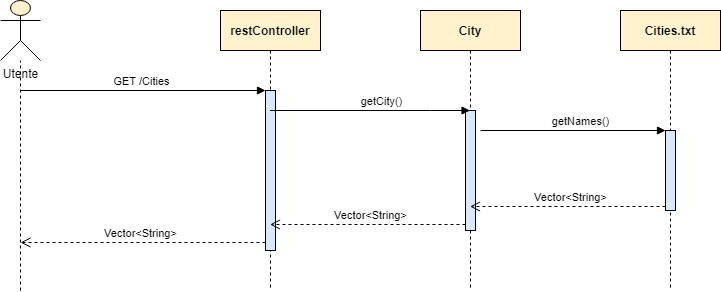

The diagram above was exported from draw.io. Its source (the exported page's mxGraphModel, read from the mxfile embedded in the PNG):
<mxGraphModel dx="1038" dy="547" grid="1" gridSize="10" guides="1" tooltips="1" connect="1" arrows="1" fold="1" page="1" pageScale="1" pageWidth="827" pageHeight="1169" math="0" shadow="0">
  <root>
    <mxCell id="0" />
    <mxCell id="1" parent="0" />
    <mxCell id="TyobSvDp4_x7LuoayBJC-2" value="&lt;b&gt;restController&lt;/b&gt;" style="shape=umlLifeline;perimeter=lifelinePerimeter;whiteSpace=wrap;html=1;container=1;collapsible=0;recursiveResize=0;outlineConnect=0;strokeColor=#000000;fillColor=#fff2cc;" parent="1" vertex="1">
      <mxGeometry x="320" y="80" width="100" height="280" as="geometry" />
    </mxCell>
    <mxCell id="TyobSvDp4_x7LuoayBJC-3" value="" style="html=1;points=[];perimeter=orthogonalPerimeter;strokeColor=#000000;fillColor=#dae8fc;" parent="TyobSvDp4_x7LuoayBJC-2" vertex="1">
      <mxGeometry x="45" y="80" width="10" height="160" as="geometry" />
    </mxCell>
    <mxCell id="TyobSvDp4_x7LuoayBJC-5" value="Vector&amp;lt;String&amp;gt;" style="html=1;verticalAlign=bottom;endArrow=open;dashed=1;endSize=8;exitX=0;exitY=0.95;rounded=0;fillColor=#dae8fc;strokeColor=#000000;" parent="1" source="TyobSvDp4_x7LuoayBJC-3" edge="1">
      <mxGeometry x="0.0204" relative="1" as="geometry">
        <mxPoint x="120" y="312" as="targetPoint" />
        <mxPoint as="offset" />
      </mxGeometry>
    </mxCell>
    <mxCell id="TyobSvDp4_x7LuoayBJC-4" value="GET /Cities" style="html=1;verticalAlign=bottom;endArrow=block;entryX=0;entryY=0;rounded=0;fillColor=#dae8fc;strokeColor=#000000;" parent="1" target="TyobSvDp4_x7LuoayBJC-3" edge="1">
      <mxGeometry x="-0.02" relative="1" as="geometry">
        <mxPoint x="120" y="160" as="sourcePoint" />
        <mxPoint x="1" as="offset" />
      </mxGeometry>
    </mxCell>
    <mxCell id="TyobSvDp4_x7LuoayBJC-6" value="&lt;b&gt;City&lt;/b&gt;" style="shape=umlLifeline;perimeter=lifelinePerimeter;whiteSpace=wrap;html=1;container=1;collapsible=0;recursiveResize=0;outlineConnect=0;strokeColor=#000000;fillColor=#fff2cc;" parent="1" vertex="1">
      <mxGeometry x="520" y="80" width="100" height="280" as="geometry" />
    </mxCell>
    <mxCell id="TyobSvDp4_x7LuoayBJC-7" value="" style="html=1;points=[];perimeter=orthogonalPerimeter;strokeColor=#000000;fillColor=#dae8fc;" parent="TyobSvDp4_x7LuoayBJC-6" vertex="1">
      <mxGeometry x="45" y="100" width="10" height="120" as="geometry" />
    </mxCell>
    <mxCell id="TyobSvDp4_x7LuoayBJC-9" value="Vector&amp;lt;String&amp;gt;" style="html=1;verticalAlign=bottom;endArrow=open;dashed=1;endSize=8;exitX=0;exitY=0.95;rounded=0;strokeColor=#000000;" parent="1" source="TyobSvDp4_x7LuoayBJC-7" target="TyobSvDp4_x7LuoayBJC-2" edge="1">
      <mxGeometry x="-0.0281" relative="1" as="geometry">
        <mxPoint x="495" y="276" as="targetPoint" />
        <mxPoint as="offset" />
      </mxGeometry>
    </mxCell>
    <mxCell id="TyobSvDp4_x7LuoayBJC-8" value="getCity()" style="html=1;verticalAlign=bottom;endArrow=block;rounded=0;strokeColor=#000000;" parent="1" source="TyobSvDp4_x7LuoayBJC-2" target="TyobSvDp4_x7LuoayBJC-6" edge="1">
      <mxGeometry x="0.105" relative="1" as="geometry">
        <mxPoint x="495" y="200" as="sourcePoint" />
        <Array as="points">
          <mxPoint x="530" y="180" />
        </Array>
        <mxPoint as="offset" />
      </mxGeometry>
    </mxCell>
    <mxCell id="TyobSvDp4_x7LuoayBJC-13" value="&lt;b&gt;&lt;font color=&quot;#000000&quot;&gt;Cities.txt&lt;/font&gt;&lt;/b&gt;" style="shape=umlLifeline;perimeter=lifelinePerimeter;whiteSpace=wrap;html=1;container=1;collapsible=0;recursiveResize=0;outlineConnect=0;strokeColor=#000000;fillColor=#fff2cc;" parent="1" vertex="1">
      <mxGeometry x="720" y="80" width="100" height="280" as="geometry" />
    </mxCell>
    <mxCell id="TyobSvDp4_x7LuoayBJC-19" value="" style="html=1;points=[];perimeter=orthogonalPerimeter;strokeColor=#000000;fillColor=#dae8fc;" parent="TyobSvDp4_x7LuoayBJC-13" vertex="1">
      <mxGeometry x="45" y="120" width="10" height="80" as="geometry" />
    </mxCell>
    <mxCell id="TyobSvDp4_x7LuoayBJC-20" value="&lt;font color=&quot;#000000&quot;&gt;getNames()&lt;/font&gt;" style="html=1;verticalAlign=bottom;endArrow=block;entryX=0;entryY=0;rounded=0;fontColor=#FF0000;strokeColor=#000000;" parent="1" target="TyobSvDp4_x7LuoayBJC-19" edge="1">
      <mxGeometry x="0.0811" relative="1" as="geometry">
        <mxPoint x="580" y="200" as="sourcePoint" />
        <mxPoint as="offset" />
      </mxGeometry>
    </mxCell>
    <mxCell id="TyobSvDp4_x7LuoayBJC-21" value="&lt;font color=&quot;#000000&quot;&gt;Vector&amp;lt;String&amp;gt;&lt;/font&gt;" style="html=1;verticalAlign=bottom;endArrow=open;dashed=1;endSize=8;exitX=0;exitY=0.95;rounded=0;fontColor=#FF0000;strokeColor=#000000;" parent="1" source="TyobSvDp4_x7LuoayBJC-19" target="TyobSvDp4_x7LuoayBJC-6" edge="1">
      <mxGeometry x="-0.0281" relative="1" as="geometry">
        <mxPoint x="695" y="266" as="targetPoint" />
        <mxPoint as="offset" />
        <Array as="points">
          <mxPoint x="670" y="276" />
        </Array>
      </mxGeometry>
    </mxCell>
    <mxCell id="Gef18FWaMssKpD_U3Rnh-1" value="Utente" style="shape=umlActor;verticalLabelPosition=bottom;verticalAlign=top;html=1;outlineConnect=0;fillColor=#fff2cc;strokeColor=#000000;" parent="1" vertex="1">
      <mxGeometry x="100" y="70" width="40" height="60" as="geometry" />
    </mxCell>
    <mxCell id="Gef18FWaMssKpD_U3Rnh-3" value="" style="endArrow=none;dashed=1;html=1;rounded=0;" parent="1" target="Gef18FWaMssKpD_U3Rnh-1" edge="1">
      <mxGeometry width="50" height="50" relative="1" as="geometry">
        <mxPoint x="120" y="360" as="sourcePoint" />
        <mxPoint x="160" y="190" as="targetPoint" />
      </mxGeometry>
    </mxCell>
  </root>
</mxGraphModel>